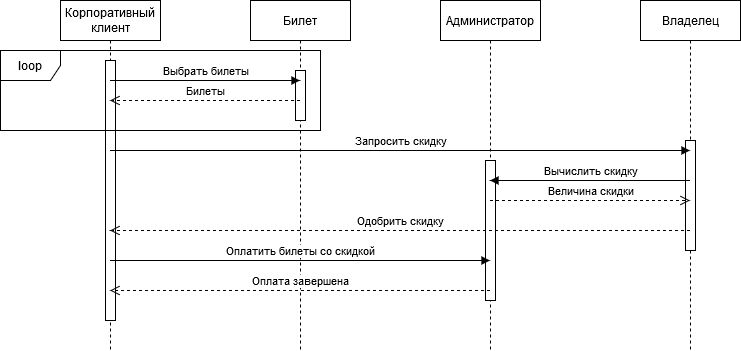

The diagram above was exported from draw.io. Its source (the exported page's mxGraphModel, read from the mxfile embedded in the PNG):
<mxGraphModel dx="1022" dy="432" grid="1" gridSize="10" guides="1" tooltips="1" connect="1" arrows="1" fold="1" page="1" pageScale="1" pageWidth="1100" pageHeight="850" background="#ffffff" math="0" shadow="0">
  <root>
    <mxCell id="0" />
    <mxCell id="1" parent="0" />
    <mxCell id="wLg_m0hFETb9qp4jZPgQ-1" value="Корпоративный клиент" style="shape=umlLifeline;perimeter=lifelinePerimeter;whiteSpace=wrap;html=1;container=1;collapsible=0;recursiveResize=0;outlineConnect=0;" vertex="1" parent="1">
      <mxGeometry x="210" y="50" width="100" height="350" as="geometry" />
    </mxCell>
    <mxCell id="wLg_m0hFETb9qp4jZPgQ-5" value="" style="html=1;points=[];perimeter=orthogonalPerimeter;" vertex="1" parent="wLg_m0hFETb9qp4jZPgQ-1">
      <mxGeometry x="45" y="60" width="10" height="260" as="geometry" />
    </mxCell>
    <mxCell id="wLg_m0hFETb9qp4jZPgQ-2" value="Билет" style="shape=umlLifeline;perimeter=lifelinePerimeter;whiteSpace=wrap;html=1;container=1;collapsible=0;recursiveResize=0;outlineConnect=0;" vertex="1" parent="1">
      <mxGeometry x="400" y="50" width="100" height="350" as="geometry" />
    </mxCell>
    <mxCell id="wLg_m0hFETb9qp4jZPgQ-6" value="" style="html=1;points=[];perimeter=orthogonalPerimeter;" vertex="1" parent="wLg_m0hFETb9qp4jZPgQ-2">
      <mxGeometry x="45" y="70" width="10" height="50" as="geometry" />
    </mxCell>
    <mxCell id="wLg_m0hFETb9qp4jZPgQ-3" value="Администратор" style="shape=umlLifeline;perimeter=lifelinePerimeter;whiteSpace=wrap;html=1;container=1;collapsible=0;recursiveResize=0;outlineConnect=0;" vertex="1" parent="1">
      <mxGeometry x="590" y="50" width="100" height="350" as="geometry" />
    </mxCell>
    <mxCell id="wLg_m0hFETb9qp4jZPgQ-13" value="" style="html=1;points=[];perimeter=orthogonalPerimeter;" vertex="1" parent="wLg_m0hFETb9qp4jZPgQ-3">
      <mxGeometry x="45" y="160" width="10" height="140" as="geometry" />
    </mxCell>
    <mxCell id="wLg_m0hFETb9qp4jZPgQ-4" value="Владелец" style="shape=umlLifeline;perimeter=lifelinePerimeter;whiteSpace=wrap;html=1;container=1;collapsible=0;recursiveResize=0;outlineConnect=0;" vertex="1" parent="1">
      <mxGeometry x="790" y="50" width="100" height="350" as="geometry" />
    </mxCell>
    <mxCell id="wLg_m0hFETb9qp4jZPgQ-11" value="" style="html=1;points=[];perimeter=orthogonalPerimeter;" vertex="1" parent="wLg_m0hFETb9qp4jZPgQ-4">
      <mxGeometry x="45" y="140" width="10" height="110" as="geometry" />
    </mxCell>
    <mxCell id="wLg_m0hFETb9qp4jZPgQ-7" value="Выбрать билеты" style="html=1;verticalAlign=bottom;endArrow=block;" edge="1" parent="1" source="wLg_m0hFETb9qp4jZPgQ-1" target="wLg_m0hFETb9qp4jZPgQ-2">
      <mxGeometry width="80" relative="1" as="geometry">
        <mxPoint x="310" y="130" as="sourcePoint" />
        <mxPoint x="390" y="130" as="targetPoint" />
        <Array as="points">
          <mxPoint x="400" y="130" />
        </Array>
      </mxGeometry>
    </mxCell>
    <mxCell id="wLg_m0hFETb9qp4jZPgQ-8" value="Билеты" style="html=1;verticalAlign=bottom;endArrow=open;dashed=1;endSize=8;" edge="1" parent="1" source="wLg_m0hFETb9qp4jZPgQ-2" target="wLg_m0hFETb9qp4jZPgQ-1">
      <mxGeometry relative="1" as="geometry">
        <mxPoint x="390" y="150" as="sourcePoint" />
        <mxPoint x="310" y="150" as="targetPoint" />
        <Array as="points">
          <mxPoint x="370" y="150" />
        </Array>
      </mxGeometry>
    </mxCell>
    <mxCell id="wLg_m0hFETb9qp4jZPgQ-9" value="loop" style="shape=umlFrame;whiteSpace=wrap;html=1;" vertex="1" parent="1">
      <mxGeometry x="150" y="100" width="320" height="80" as="geometry" />
    </mxCell>
    <mxCell id="wLg_m0hFETb9qp4jZPgQ-12" value="Запросить скидку" style="html=1;verticalAlign=bottom;endArrow=block;" edge="1" parent="1" source="wLg_m0hFETb9qp4jZPgQ-1" target="wLg_m0hFETb9qp4jZPgQ-4">
      <mxGeometry width="80" relative="1" as="geometry">
        <mxPoint x="340" y="200" as="sourcePoint" />
        <mxPoint x="420" y="200" as="targetPoint" />
        <Array as="points">
          <mxPoint x="550" y="200" />
        </Array>
      </mxGeometry>
    </mxCell>
    <mxCell id="wLg_m0hFETb9qp4jZPgQ-14" value="Вычислить скидку" style="html=1;verticalAlign=bottom;endArrow=block;" edge="1" parent="1" source="wLg_m0hFETb9qp4jZPgQ-4" target="wLg_m0hFETb9qp4jZPgQ-3">
      <mxGeometry width="80" relative="1" as="geometry">
        <mxPoint x="700" y="230" as="sourcePoint" />
        <mxPoint x="780" y="230" as="targetPoint" />
        <Array as="points">
          <mxPoint x="740" y="230" />
        </Array>
      </mxGeometry>
    </mxCell>
    <mxCell id="wLg_m0hFETb9qp4jZPgQ-15" value="Величина скидки" style="html=1;verticalAlign=bottom;endArrow=open;dashed=1;endSize=8;" edge="1" parent="1" source="wLg_m0hFETb9qp4jZPgQ-3" target="wLg_m0hFETb9qp4jZPgQ-4">
      <mxGeometry relative="1" as="geometry">
        <mxPoint x="780" y="260" as="sourcePoint" />
        <mxPoint x="700" y="260" as="targetPoint" />
        <Array as="points">
          <mxPoint x="740" y="250" />
        </Array>
      </mxGeometry>
    </mxCell>
    <mxCell id="wLg_m0hFETb9qp4jZPgQ-16" value="Одобрить скидку" style="html=1;verticalAlign=bottom;endArrow=open;dashed=1;endSize=8;" edge="1" parent="1" source="wLg_m0hFETb9qp4jZPgQ-4" target="wLg_m0hFETb9qp4jZPgQ-1">
      <mxGeometry relative="1" as="geometry">
        <mxPoint x="600" y="280" as="sourcePoint" />
        <mxPoint x="520" y="280" as="targetPoint" />
        <Array as="points">
          <mxPoint x="550" y="280" />
        </Array>
      </mxGeometry>
    </mxCell>
    <mxCell id="wLg_m0hFETb9qp4jZPgQ-17" value="Оплатить билеты со скидкой" style="html=1;verticalAlign=bottom;endArrow=block;" edge="1" parent="1" source="wLg_m0hFETb9qp4jZPgQ-1" target="wLg_m0hFETb9qp4jZPgQ-3">
      <mxGeometry width="80" relative="1" as="geometry">
        <mxPoint x="380" y="310" as="sourcePoint" />
        <mxPoint x="460" y="310" as="targetPoint" />
        <Array as="points">
          <mxPoint x="500" y="310" />
        </Array>
      </mxGeometry>
    </mxCell>
    <mxCell id="wLg_m0hFETb9qp4jZPgQ-18" value="Оплата завершена" style="html=1;verticalAlign=bottom;endArrow=open;dashed=1;endSize=8;" edge="1" parent="1" source="wLg_m0hFETb9qp4jZPgQ-3" target="wLg_m0hFETb9qp4jZPgQ-1">
      <mxGeometry relative="1" as="geometry">
        <mxPoint x="490" y="330" as="sourcePoint" />
        <mxPoint x="410" y="330" as="targetPoint" />
        <Array as="points">
          <mxPoint x="440" y="340" />
        </Array>
      </mxGeometry>
    </mxCell>
  </root>
</mxGraphModel>